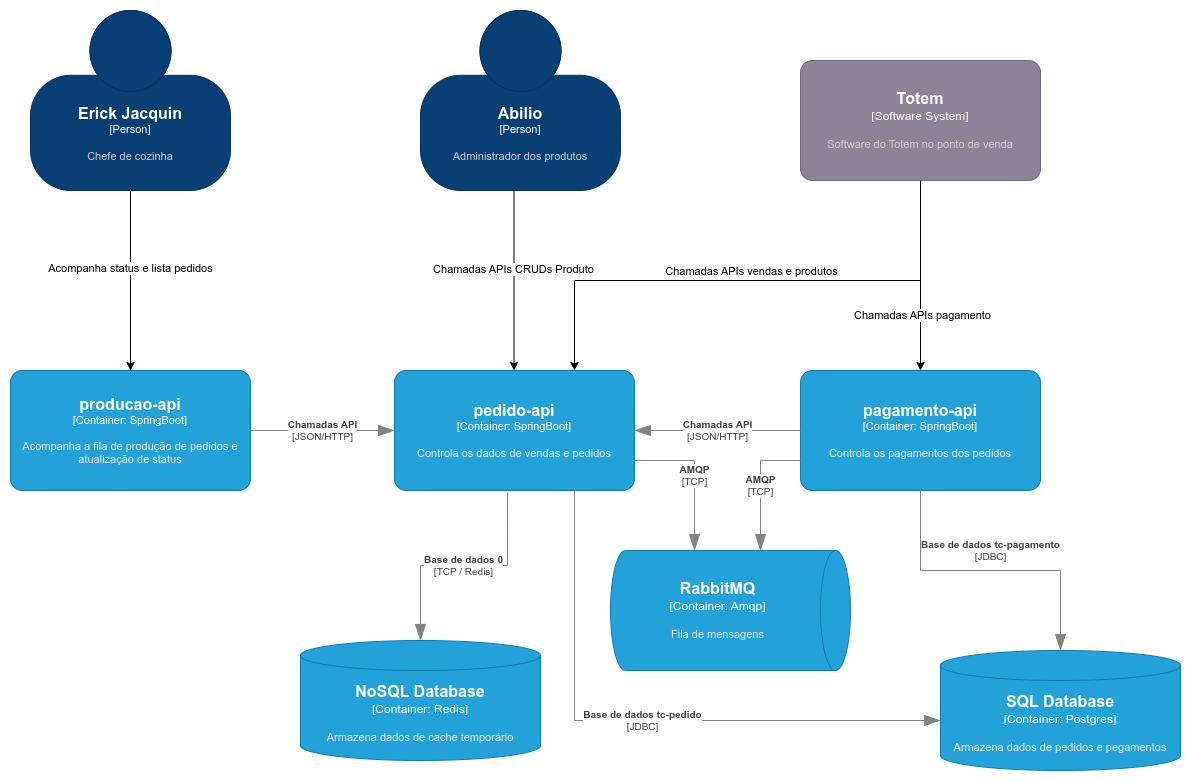

The diagram above was exported from draw.io. Its source (the exported page's mxGraphModel, read from the mxfile embedded in the PNG):
<mxGraphModel dx="1434" dy="793" grid="1" gridSize="10" guides="1" tooltips="1" connect="1" arrows="1" fold="1" page="1" pageScale="1" pageWidth="827" pageHeight="1169" math="0" shadow="0">
  <root>
    <mxCell id="0" />
    <mxCell id="1" parent="0" />
    <object placeholders="1" c4Name="pedido-api" c4Type="Container" c4Technology="SpringBoot" c4Description="Controla os dados de vendas e pedidos" label="&lt;font style=&quot;font-size: 16px&quot;&gt;&lt;b&gt;%c4Name%&lt;/b&gt;&lt;/font&gt;&lt;div&gt;[%c4Type%: %c4Technology%]&lt;/div&gt;&lt;br&gt;&lt;div&gt;&lt;font style=&quot;font-size: 11px&quot;&gt;&lt;font color=&quot;#E6E6E6&quot;&gt;%c4Description%&lt;/font&gt;&lt;/div&gt;" id="5rB2XlG8BZ5NGtrnwobn-2">
      <mxCell style="rounded=1;whiteSpace=wrap;html=1;fontSize=11;labelBackgroundColor=none;fillColor=#23A2D9;fontColor=#ffffff;align=center;arcSize=10;strokeColor=#0E7DAD;metaEdit=1;resizable=0;points=[[0.25,0,0],[0.5,0,0],[0.75,0,0],[1,0.25,0],[1,0.5,0],[1,0.75,0],[0.75,1,0],[0.5,1,0],[0.25,1,0],[0,0.75,0],[0,0.5,0],[0,0.25,0]];" parent="1" vertex="1">
        <mxGeometry x="444" y="710" width="240" height="120" as="geometry" />
      </mxCell>
    </object>
    <object placeholders="1" c4Name="pagamento-api" c4Type="Container" c4Technology="SpringBoot" c4Description="Controla os pagamentos dos pedidos" label="&lt;font style=&quot;font-size: 16px&quot;&gt;&lt;b&gt;%c4Name%&lt;/b&gt;&lt;/font&gt;&lt;div&gt;[%c4Type%: %c4Technology%]&lt;/div&gt;&lt;br&gt;&lt;div&gt;&lt;font style=&quot;font-size: 11px&quot;&gt;&lt;font color=&quot;#E6E6E6&quot;&gt;%c4Description%&lt;/font&gt;&lt;/div&gt;" id="5rB2XlG8BZ5NGtrnwobn-3">
      <mxCell style="rounded=1;whiteSpace=wrap;html=1;fontSize=11;labelBackgroundColor=none;fillColor=#23A2D9;fontColor=#ffffff;align=center;arcSize=10;strokeColor=#0E7DAD;metaEdit=1;resizable=0;points=[[0.25,0,0],[0.5,0,0],[0.75,0,0],[1,0.25,0],[1,0.5,0],[1,0.75,0],[0.75,1,0],[0.5,1,0],[0.25,1,0],[0,0.75,0],[0,0.5,0],[0,0.25,0]];" parent="1" vertex="1">
        <mxGeometry x="850" y="710" width="240" height="120" as="geometry" />
      </mxCell>
    </object>
    <object placeholders="1" c4Name="producao-api" c4Type="Container" c4Technology="SpringBoot" c4Description="Acompanha a fila de produção de pedidos e atualização de status" label="&lt;font style=&quot;font-size: 16px&quot;&gt;&lt;b&gt;%c4Name%&lt;/b&gt;&lt;/font&gt;&lt;div&gt;[%c4Type%: %c4Technology%]&lt;/div&gt;&lt;br&gt;&lt;div&gt;&lt;font style=&quot;font-size: 11px&quot;&gt;&lt;font color=&quot;#E6E6E6&quot;&gt;%c4Description%&lt;/font&gt;&lt;/div&gt;" id="5rB2XlG8BZ5NGtrnwobn-4">
      <mxCell style="rounded=1;whiteSpace=wrap;html=1;fontSize=11;labelBackgroundColor=none;fillColor=#23A2D9;fontColor=#ffffff;align=center;arcSize=10;strokeColor=#0E7DAD;metaEdit=1;resizable=0;points=[[0.25,0,0],[0.5,0,0],[0.75,0,0],[1,0.25,0],[1,0.5,0],[1,0.75,0],[0.75,1,0],[0.5,1,0],[0.25,1,0],[0,0.75,0],[0,0.5,0],[0,0.25,0]];" parent="1" vertex="1">
        <mxGeometry x="60" y="710" width="240" height="120" as="geometry" />
      </mxCell>
    </object>
    <object placeholders="1" c4Type="NoSQL Database" c4Container="Container" c4Technology="Redis" c4Description="Armazena dados de cache temporário" label="&lt;font style=&quot;font-size: 16px&quot;&gt;&lt;b&gt;%c4Type%&lt;/b&gt;&lt;/font&gt;&lt;div&gt;[%c4Container%:&amp;nbsp;%c4Technology%]&lt;/div&gt;&lt;br&gt;&lt;div&gt;&lt;font style=&quot;font-size: 11px&quot;&gt;&lt;font color=&quot;#E6E6E6&quot;&gt;%c4Description%&lt;/font&gt;&lt;/div&gt;" id="5rB2XlG8BZ5NGtrnwobn-5">
      <mxCell style="shape=cylinder3;size=15;whiteSpace=wrap;html=1;boundedLbl=1;rounded=0;labelBackgroundColor=none;fillColor=#23A2D9;fontSize=12;fontColor=#ffffff;align=center;strokeColor=#0E7DAD;metaEdit=1;points=[[0.5,0,0],[1,0.25,0],[1,0.5,0],[1,0.75,0],[0.5,1,0],[0,0.75,0],[0,0.5,0],[0,0.25,0]];resizable=0;" parent="1" vertex="1">
        <mxGeometry x="350" y="980" width="240" height="120" as="geometry" />
      </mxCell>
    </object>
    <object placeholders="1" c4Type="SQL Database" c4Container="Container" c4Technology="Postgres" c4Description="Armazena dados de pedidos e pegamentos" label="&lt;font style=&quot;font-size: 16px&quot;&gt;&lt;b&gt;%c4Type%&lt;/b&gt;&lt;/font&gt;&lt;div&gt;[%c4Container%:&amp;nbsp;%c4Technology%]&lt;/div&gt;&lt;br&gt;&lt;div&gt;&lt;font style=&quot;font-size: 11px&quot;&gt;&lt;font color=&quot;#E6E6E6&quot;&gt;%c4Description%&lt;/font&gt;&lt;/div&gt;" id="5rB2XlG8BZ5NGtrnwobn-6">
      <mxCell style="shape=cylinder3;size=15;whiteSpace=wrap;html=1;boundedLbl=1;rounded=0;labelBackgroundColor=none;fillColor=#23A2D9;fontSize=12;fontColor=#ffffff;align=center;strokeColor=#0E7DAD;metaEdit=1;points=[[0.5,0,0],[1,0.25,0],[1,0.5,0],[1,0.75,0],[0.5,1,0],[0,0.75,0],[0,0.5,0],[0,0.25,0]];resizable=0;" parent="1" vertex="1">
        <mxGeometry x="990" y="990" width="240" height="120" as="geometry" />
      </mxCell>
    </object>
    <object placeholders="1" c4Type="Relationship" c4Technology="JDBC" c4Description="Base de dados tc-pedido" label="&lt;div style=&quot;text-align: left&quot;&gt;&lt;div style=&quot;text-align: center&quot;&gt;&lt;b&gt;%c4Description%&lt;/b&gt;&lt;/div&gt;&lt;div style=&quot;text-align: center&quot;&gt;[%c4Technology%]&lt;/div&gt;&lt;/div&gt;" id="5rB2XlG8BZ5NGtrnwobn-7">
      <mxCell style="endArrow=blockThin;html=1;fontSize=10;fontColor=#404040;strokeWidth=1;endFill=1;strokeColor=#828282;elbow=vertical;metaEdit=1;endSize=14;startSize=14;jumpStyle=arc;jumpSize=16;rounded=0;edgeStyle=orthogonalEdgeStyle;exitX=0.75;exitY=1;exitDx=0;exitDy=0;exitPerimeter=0;" parent="1" source="5rB2XlG8BZ5NGtrnwobn-2" target="5rB2XlG8BZ5NGtrnwobn-6" edge="1">
        <mxGeometry width="240" relative="1" as="geometry">
          <mxPoint x="614" y="890" as="sourcePoint" />
          <mxPoint x="854" y="890" as="targetPoint" />
          <Array as="points">
            <mxPoint x="624" y="1060" />
          </Array>
        </mxGeometry>
      </mxCell>
    </object>
    <object placeholders="1" c4Type="Relationship" c4Technology="TCP / Redis" c4Description="Base de dados 0" label="&lt;div style=&quot;text-align: left&quot;&gt;&lt;div style=&quot;text-align: center&quot;&gt;&lt;b&gt;%c4Description%&lt;/b&gt;&lt;/div&gt;&lt;div style=&quot;text-align: center&quot;&gt;[%c4Technology%]&lt;/div&gt;&lt;/div&gt;" id="5rB2XlG8BZ5NGtrnwobn-9">
      <mxCell style="endArrow=blockThin;html=1;fontSize=10;fontColor=#404040;strokeWidth=1;endFill=1;strokeColor=#828282;elbow=vertical;metaEdit=1;endSize=14;startSize=14;jumpStyle=arc;jumpSize=16;rounded=0;edgeStyle=orthogonalEdgeStyle;exitX=0.471;exitY=1.017;exitDx=0;exitDy=0;exitPerimeter=0;" parent="1" source="5rB2XlG8BZ5NGtrnwobn-2" target="5rB2XlG8BZ5NGtrnwobn-5" edge="1">
        <mxGeometry width="240" relative="1" as="geometry">
          <mxPoint x="634" y="840" as="sourcePoint" />
          <mxPoint x="814" y="1040" as="targetPoint" />
          <Array as="points" />
        </mxGeometry>
      </mxCell>
    </object>
    <object placeholders="1" c4Type="Relationship" c4Technology="JDBC" c4Description="Base de dados tc-pagamento" label="&lt;div style=&quot;text-align: left&quot;&gt;&lt;div style=&quot;text-align: center&quot;&gt;&lt;b&gt;%c4Description%&lt;/b&gt;&lt;/div&gt;&lt;div style=&quot;text-align: center&quot;&gt;[%c4Technology%]&lt;/div&gt;&lt;/div&gt;" id="5rB2XlG8BZ5NGtrnwobn-10">
      <mxCell style="endArrow=blockThin;html=1;fontSize=10;fontColor=#404040;strokeWidth=1;endFill=1;strokeColor=#828282;elbow=vertical;metaEdit=1;endSize=14;startSize=14;jumpStyle=arc;jumpSize=16;rounded=0;edgeStyle=orthogonalEdgeStyle;exitX=0.5;exitY=1;exitDx=0;exitDy=0;exitPerimeter=0;" parent="1" source="5rB2XlG8BZ5NGtrnwobn-3" target="5rB2XlG8BZ5NGtrnwobn-6" edge="1">
        <mxGeometry y="20" width="240" relative="1" as="geometry">
          <mxPoint x="634" y="840" as="sourcePoint" />
          <mxPoint x="814" y="1040" as="targetPoint" />
          <Array as="points" />
          <mxPoint as="offset" />
        </mxGeometry>
      </mxCell>
    </object>
    <object placeholders="1" c4Type="Relationship" c4Technology="JSON/HTTP" c4Description="Chamadas API" label="&lt;div style=&quot;text-align: left&quot;&gt;&lt;div style=&quot;text-align: center&quot;&gt;&lt;b&gt;%c4Description%&lt;/b&gt;&lt;/div&gt;&lt;div style=&quot;text-align: center&quot;&gt;[%c4Technology%]&lt;/div&gt;&lt;/div&gt;" id="5rB2XlG8BZ5NGtrnwobn-11">
      <mxCell style="endArrow=blockThin;html=1;fontSize=10;fontColor=#404040;strokeWidth=1;endFill=1;strokeColor=#828282;elbow=vertical;metaEdit=1;endSize=14;startSize=14;jumpStyle=arc;jumpSize=16;rounded=0;edgeStyle=orthogonalEdgeStyle;entryX=1;entryY=0.5;entryDx=0;entryDy=0;entryPerimeter=0;exitX=0;exitY=0.5;exitDx=0;exitDy=0;exitPerimeter=0;" parent="1" source="5rB2XlG8BZ5NGtrnwobn-3" target="5rB2XlG8BZ5NGtrnwobn-2" edge="1">
        <mxGeometry width="240" relative="1" as="geometry">
          <mxPoint x="764" y="630" as="sourcePoint" />
          <mxPoint x="1004" y="630" as="targetPoint" />
          <Array as="points">
            <mxPoint x="800" y="770" />
            <mxPoint x="800" y="770" />
          </Array>
        </mxGeometry>
      </mxCell>
    </object>
    <object placeholders="1" c4Type="Relationship" c4Technology="JSON/HTTP" c4Description="Chamadas API" label="&lt;div style=&quot;text-align: left&quot;&gt;&lt;div style=&quot;text-align: center&quot;&gt;&lt;b&gt;%c4Description%&lt;/b&gt;&lt;/div&gt;&lt;div style=&quot;text-align: center&quot;&gt;[%c4Technology%]&lt;/div&gt;&lt;/div&gt;" id="5rB2XlG8BZ5NGtrnwobn-12">
      <mxCell style="endArrow=blockThin;html=1;fontSize=10;fontColor=#404040;strokeWidth=1;endFill=1;strokeColor=#828282;elbow=vertical;metaEdit=1;endSize=14;startSize=14;jumpStyle=arc;jumpSize=16;rounded=0;edgeStyle=orthogonalEdgeStyle;entryX=0;entryY=0.5;entryDx=0;entryDy=0;entryPerimeter=0;" parent="1" source="5rB2XlG8BZ5NGtrnwobn-4" target="5rB2XlG8BZ5NGtrnwobn-2" edge="1">
        <mxGeometry width="240" relative="1" as="geometry">
          <mxPoint x="704" y="590" as="sourcePoint" />
          <mxPoint x="934" y="720" as="targetPoint" />
          <Array as="points">
            <mxPoint x="260" y="770" />
            <mxPoint x="260" y="770" />
          </Array>
        </mxGeometry>
      </mxCell>
    </object>
    <mxCell id="5rB2XlG8BZ5NGtrnwobn-37" style="edgeStyle=orthogonalEdgeStyle;rounded=0;orthogonalLoop=1;jettySize=auto;html=1;" parent="1" source="5rB2XlG8BZ5NGtrnwobn-16" target="5rB2XlG8BZ5NGtrnwobn-3" edge="1">
      <mxGeometry relative="1" as="geometry" />
    </mxCell>
    <mxCell id="5rB2XlG8BZ5NGtrnwobn-39" value="Chamadas APIs pagamento" style="edgeLabel;html=1;align=center;verticalAlign=middle;resizable=0;points=[];" parent="5rB2XlG8BZ5NGtrnwobn-37" vertex="1" connectable="0">
      <mxGeometry x="0.4105" y="1" relative="1" as="geometry">
        <mxPoint as="offset" />
      </mxGeometry>
    </mxCell>
    <object placeholders="1" c4Name="Totem" c4Type="Software System" c4Description="Software do Totem no ponto de venda" label="&lt;font style=&quot;font-size: 16px&quot;&gt;&lt;b&gt;%c4Name%&lt;/b&gt;&lt;/font&gt;&lt;div&gt;[%c4Type%]&lt;/div&gt;&lt;br&gt;&lt;div&gt;&lt;font style=&quot;font-size: 11px&quot;&gt;&lt;font color=&quot;#cccccc&quot;&gt;%c4Description%&lt;/font&gt;&lt;/div&gt;" id="5rB2XlG8BZ5NGtrnwobn-16">
      <mxCell style="rounded=1;whiteSpace=wrap;html=1;labelBackgroundColor=none;fillColor=#8C8496;fontColor=#ffffff;align=center;arcSize=10;strokeColor=#736782;metaEdit=1;resizable=0;points=[[0.25,0,0],[0.5,0,0],[0.75,0,0],[1,0.25,0],[1,0.5,0],[1,0.75,0],[0.75,1,0],[0.5,1,0],[0.25,1,0],[0,0.75,0],[0,0.5,0],[0,0.25,0]];" parent="1" vertex="1">
        <mxGeometry x="850" y="400" width="240" height="120" as="geometry" />
      </mxCell>
    </object>
    <object placeholders="1" c4Name="Abilio" c4Type="Person" c4Description="Administrador dos produtos" label="&lt;font style=&quot;font-size: 16px&quot;&gt;&lt;b&gt;%c4Name%&lt;/b&gt;&lt;/font&gt;&lt;div&gt;[%c4Type%]&lt;/div&gt;&lt;br&gt;&lt;div&gt;&lt;font style=&quot;font-size: 11px&quot;&gt;&lt;font color=&quot;#cccccc&quot;&gt;%c4Description%&lt;/font&gt;&lt;/div&gt;" id="5rB2XlG8BZ5NGtrnwobn-17">
      <mxCell style="html=1;fontSize=11;dashed=0;whiteSpace=wrap;fillColor=#083F75;strokeColor=#06315C;fontColor=#ffffff;shape=mxgraph.c4.person2;align=center;metaEdit=1;points=[[0.5,0,0],[1,0.5,0],[1,0.75,0],[0.75,1,0],[0.5,1,0],[0.25,1,0],[0,0.75,0],[0,0.5,0]];resizable=0;" parent="1" vertex="1">
        <mxGeometry x="470" y="350" width="200" height="180" as="geometry" />
      </mxCell>
    </object>
    <mxCell id="5rB2XlG8BZ5NGtrnwobn-30" style="edgeStyle=orthogonalEdgeStyle;rounded=0;orthogonalLoop=1;jettySize=auto;html=1;" parent="1" source="5rB2XlG8BZ5NGtrnwobn-19" target="5rB2XlG8BZ5NGtrnwobn-4" edge="1">
      <mxGeometry relative="1" as="geometry" />
    </mxCell>
    <mxCell id="5rB2XlG8BZ5NGtrnwobn-32" value="Acompanha status e lista pedidos" style="edgeLabel;html=1;align=center;verticalAlign=middle;resizable=0;points=[];" parent="5rB2XlG8BZ5NGtrnwobn-30" vertex="1" connectable="0">
      <mxGeometry x="-0.1444" y="-1" relative="1" as="geometry">
        <mxPoint as="offset" />
      </mxGeometry>
    </mxCell>
    <object placeholders="1" c4Name="Erick Jacquin" c4Type="Person" c4Description="Chefe de cozinha" label="&lt;font style=&quot;font-size: 16px&quot;&gt;&lt;b&gt;%c4Name%&lt;/b&gt;&lt;/font&gt;&lt;div&gt;[%c4Type%]&lt;/div&gt;&lt;br&gt;&lt;div&gt;&lt;font style=&quot;font-size: 11px&quot;&gt;&lt;font color=&quot;#cccccc&quot;&gt;%c4Description%&lt;/font&gt;&lt;/div&gt;" id="5rB2XlG8BZ5NGtrnwobn-19">
      <mxCell style="html=1;fontSize=11;dashed=0;whiteSpace=wrap;fillColor=#083F75;strokeColor=#06315C;fontColor=#ffffff;shape=mxgraph.c4.person2;align=center;metaEdit=1;points=[[0.5,0,0],[1,0.5,0],[1,0.75,0],[0.75,1,0],[0.5,1,0],[0.25,1,0],[0,0.75,0],[0,0.5,0]];resizable=0;" parent="1" vertex="1">
        <mxGeometry x="80" y="350" width="200" height="180" as="geometry" />
      </mxCell>
    </object>
    <mxCell id="5rB2XlG8BZ5NGtrnwobn-35" style="edgeStyle=orthogonalEdgeStyle;rounded=0;orthogonalLoop=1;jettySize=auto;html=1;" parent="1" edge="1">
      <mxGeometry relative="1" as="geometry">
        <mxPoint x="563.5" y="530" as="sourcePoint" />
        <mxPoint x="563.5" y="710" as="targetPoint" />
      </mxGeometry>
    </mxCell>
    <mxCell id="5rB2XlG8BZ5NGtrnwobn-36" value="Chamadas APIs CRUDs Produto" style="edgeLabel;html=1;align=center;verticalAlign=middle;resizable=0;points=[];" parent="5rB2XlG8BZ5NGtrnwobn-35" vertex="1" connectable="0">
      <mxGeometry x="-0.1333" y="-1" relative="1" as="geometry">
        <mxPoint as="offset" />
      </mxGeometry>
    </mxCell>
    <mxCell id="5rB2XlG8BZ5NGtrnwobn-38" style="edgeStyle=orthogonalEdgeStyle;rounded=0;orthogonalLoop=1;jettySize=auto;html=1;entryX=0.75;entryY=0;entryDx=0;entryDy=0;entryPerimeter=0;" parent="1" source="5rB2XlG8BZ5NGtrnwobn-16" target="5rB2XlG8BZ5NGtrnwobn-2" edge="1">
      <mxGeometry relative="1" as="geometry">
        <Array as="points">
          <mxPoint x="970" y="620" />
          <mxPoint x="624" y="620" />
        </Array>
      </mxGeometry>
    </mxCell>
    <mxCell id="5rB2XlG8BZ5NGtrnwobn-41" value="Chamadas APIs vendas e produtos" style="edgeLabel;html=1;align=center;verticalAlign=middle;resizable=0;points=[];" parent="5rB2XlG8BZ5NGtrnwobn-38" vertex="1" connectable="0">
      <mxGeometry x="-0.0672" y="4" relative="1" as="geometry">
        <mxPoint x="-20" y="-14" as="offset" />
      </mxGeometry>
    </mxCell>
    <object placeholders="1" c4Type="RabbitMQ" c4Container="Container" c4Technology="Amqp" c4Description="Fila de mensagens" label="&lt;font style=&quot;font-size: 16px&quot;&gt;&lt;b&gt;%c4Type%&lt;/b&gt;&lt;/font&gt;&lt;div&gt;[%c4Container%:&amp;nbsp;%c4Technology%]&lt;/div&gt;&lt;br&gt;&lt;div&gt;&lt;font style=&quot;font-size: 11px&quot;&gt;&lt;font color=&quot;#E6E6E6&quot;&gt;%c4Description%&lt;/font&gt;&lt;/div&gt;" id="Dtqeol_0X5mRZmSQwnZD-1">
      <mxCell style="shape=cylinder3;size=15;direction=south;whiteSpace=wrap;html=1;boundedLbl=1;rounded=0;labelBackgroundColor=none;fillColor=#23A2D9;fontSize=12;fontColor=#ffffff;align=center;strokeColor=#0E7DAD;metaEdit=1;points=[[0.5,0,0],[1,0.25,0],[1,0.5,0],[1,0.75,0],[0.5,1,0],[0,0.75,0],[0,0.5,0],[0,0.25,0]];resizable=0;" vertex="1" parent="1">
        <mxGeometry x="660" y="890" width="240" height="120" as="geometry" />
      </mxCell>
    </object>
    <object placeholders="1" c4Type="Relationship" c4Technology="TCP" c4Description="AMQP" label="&lt;div style=&quot;text-align: left&quot;&gt;&lt;div style=&quot;text-align: center&quot;&gt;&lt;b&gt;%c4Description%&lt;/b&gt;&lt;/div&gt;&lt;div style=&quot;text-align: center&quot;&gt;[%c4Technology%]&lt;/div&gt;&lt;/div&gt;" id="Dtqeol_0X5mRZmSQwnZD-3">
      <mxCell style="endArrow=blockThin;html=1;fontSize=10;fontColor=#404040;strokeWidth=1;endFill=1;strokeColor=#828282;elbow=vertical;metaEdit=1;endSize=14;startSize=14;jumpStyle=arc;jumpSize=16;rounded=0;edgeStyle=orthogonalEdgeStyle;exitX=1;exitY=0.75;exitDx=0;exitDy=0;exitPerimeter=0;" edge="1" parent="1" source="5rB2XlG8BZ5NGtrnwobn-2">
        <mxGeometry width="240" relative="1" as="geometry">
          <mxPoint x="706" y="860" as="sourcePoint" />
          <mxPoint x="744" y="890" as="targetPoint" />
          <Array as="points">
            <mxPoint x="744" y="800" />
            <mxPoint x="744" y="890" />
          </Array>
        </mxGeometry>
      </mxCell>
    </object>
    <object placeholders="1" c4Type="Relationship" c4Technology="TCP" c4Description="AMQP" label="&lt;div style=&quot;text-align: left&quot;&gt;&lt;div style=&quot;text-align: center&quot;&gt;&lt;b&gt;%c4Description%&lt;/b&gt;&lt;/div&gt;&lt;div style=&quot;text-align: center&quot;&gt;[%c4Technology%]&lt;/div&gt;&lt;/div&gt;" id="Dtqeol_0X5mRZmSQwnZD-5">
      <mxCell style="endArrow=blockThin;html=1;fontSize=10;fontColor=#404040;strokeWidth=1;endFill=1;strokeColor=#828282;elbow=vertical;metaEdit=1;endSize=14;startSize=14;jumpStyle=arc;jumpSize=16;rounded=0;edgeStyle=orthogonalEdgeStyle;exitX=0;exitY=0.75;exitDx=0;exitDy=0;exitPerimeter=0;" edge="1" parent="1" source="5rB2XlG8BZ5NGtrnwobn-3" target="Dtqeol_0X5mRZmSQwnZD-1">
        <mxGeometry width="240" relative="1" as="geometry">
          <mxPoint x="780" y="800" as="sourcePoint" />
          <mxPoint x="840" y="890" as="targetPoint" />
          <Array as="points">
            <mxPoint x="810" y="800" />
          </Array>
        </mxGeometry>
      </mxCell>
    </object>
  </root>
</mxGraphModel>